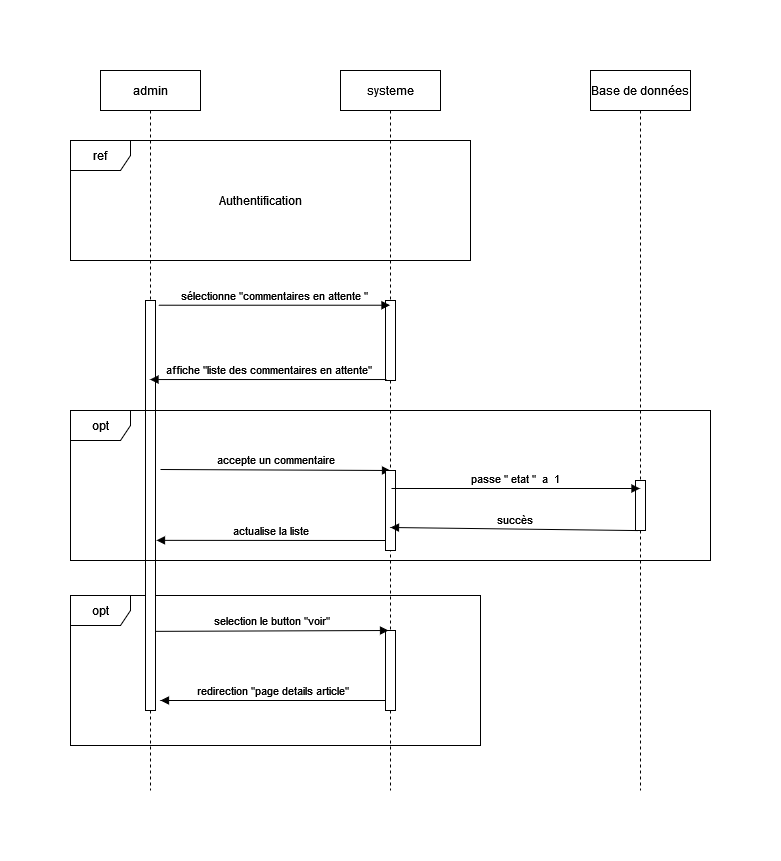

The diagram above was exported from draw.io. Its source (the exported page's mxGraphModel, read from the mxfile embedded in the PNG):
<mxGraphModel dx="942" dy="660" grid="1" gridSize="10" guides="1" tooltips="1" connect="1" arrows="1" fold="1" page="1" pageScale="1" pageWidth="850" pageHeight="1100" math="0" shadow="0">
  <root>
    <mxCell id="0" />
    <mxCell id="1" parent="0" />
    <mxCell id="3nuBFxr9cyL0pnOWT2aG-1" value="admin" style="shape=umlLifeline;perimeter=lifelinePerimeter;container=1;collapsible=0;recursiveResize=0;rounded=0;shadow=0;strokeWidth=1;" parent="1" vertex="1">
      <mxGeometry x="110" y="80" width="100" height="720" as="geometry" />
    </mxCell>
    <mxCell id="3zUoL7l6zhdbshrbzoe4-1" value="accepte un commentaire" style="html=1;verticalAlign=bottom;endArrow=block;rounded=0;" parent="3nuBFxr9cyL0pnOWT2aG-1" edge="1">
      <mxGeometry width="80" relative="1" as="geometry">
        <mxPoint x="60" y="399" as="sourcePoint" />
        <mxPoint x="290" y="400" as="targetPoint" />
      </mxGeometry>
    </mxCell>
    <mxCell id="3nuBFxr9cyL0pnOWT2aG-5" value="systeme" style="shape=umlLifeline;perimeter=lifelinePerimeter;container=1;collapsible=0;recursiveResize=0;rounded=0;shadow=0;strokeWidth=1;" parent="1" vertex="1">
      <mxGeometry x="350" y="80" width="100" height="720" as="geometry" />
    </mxCell>
    <mxCell id="3nuBFxr9cyL0pnOWT2aG-6" value="" style="points=[];perimeter=orthogonalPerimeter;rounded=0;shadow=0;strokeWidth=1;" parent="3nuBFxr9cyL0pnOWT2aG-5" vertex="1">
      <mxGeometry x="45" y="230" width="10" height="80" as="geometry" />
    </mxCell>
    <mxCell id="3zUoL7l6zhdbshrbzoe4-2" value="" style="html=1;points=[];perimeter=orthogonalPerimeter;" parent="3nuBFxr9cyL0pnOWT2aG-5" vertex="1">
      <mxGeometry x="45" y="400" width="10" height="80" as="geometry" />
    </mxCell>
    <mxCell id="3zUoL7l6zhdbshrbzoe4-29" value="" style="html=1;points=[];perimeter=orthogonalPerimeter;" parent="3nuBFxr9cyL0pnOWT2aG-5" vertex="1">
      <mxGeometry x="45" y="560" width="10" height="80" as="geometry" />
    </mxCell>
    <mxCell id="3zUoL7l6zhdbshrbzoe4-35" value="opt" style="shape=umlFrame;whiteSpace=wrap;html=1;" parent="3nuBFxr9cyL0pnOWT2aG-5" vertex="1">
      <mxGeometry x="-270" y="525" width="410" height="150" as="geometry" />
    </mxCell>
    <mxCell id="f8com4EZAFwbOxbFDxlc-1" value="Base de données" style="shape=umlLifeline;perimeter=lifelinePerimeter;container=1;collapsible=0;recursiveResize=0;rounded=0;shadow=0;strokeWidth=1;" parent="1" vertex="1">
      <mxGeometry x="600" y="80" width="100" height="720" as="geometry" />
    </mxCell>
    <mxCell id="3zUoL7l6zhdbshrbzoe4-3" value="" style="html=1;points=[];perimeter=orthogonalPerimeter;" parent="f8com4EZAFwbOxbFDxlc-1" vertex="1">
      <mxGeometry x="45" y="410" width="10" height="50" as="geometry" />
    </mxCell>
    <mxCell id="3zUoL7l6zhdbshrbzoe4-25" value="selection le button &quot;voir&quot;" style="html=1;verticalAlign=bottom;endArrow=block;rounded=0;entryX=0.48;entryY=0.366;entryDx=0;entryDy=0;entryPerimeter=0;exitX=0.8;exitY=0.807;exitDx=0;exitDy=0;exitPerimeter=0;" parent="f8com4EZAFwbOxbFDxlc-1" source="3nuBFxr9cyL0pnOWT2aG-2" edge="1">
      <mxGeometry width="80" relative="1" as="geometry">
        <mxPoint x="-430" y="560.06" as="sourcePoint" />
        <mxPoint x="-202" y="560" as="targetPoint" />
      </mxGeometry>
    </mxCell>
    <mxCell id="f8com4EZAFwbOxbFDxlc-4" value="ref" style="shape=umlFrame;whiteSpace=wrap;html=1;" parent="1" vertex="1">
      <mxGeometry x="80" y="150" width="400" height="120" as="geometry" />
    </mxCell>
    <mxCell id="3nuBFxr9cyL0pnOWT2aG-2" value="" style="points=[];perimeter=orthogonalPerimeter;rounded=0;shadow=0;strokeWidth=1;" parent="1" vertex="1">
      <mxGeometry x="155" y="310" width="10" height="410" as="geometry" />
    </mxCell>
    <mxCell id="f8com4EZAFwbOxbFDxlc-5" value="Authentification" style="text;html=1;strokeColor=none;fillColor=none;align=center;verticalAlign=middle;whiteSpace=wrap;rounded=0;" parent="1" vertex="1">
      <mxGeometry x="240" y="195" width="60" height="30" as="geometry" />
    </mxCell>
    <mxCell id="f8com4EZAFwbOxbFDxlc-7" value="sélectionne &quot;commentaires en attente &quot; " style="html=1;verticalAlign=bottom;endArrow=block;rounded=0;exitX=0.58;exitY=0.326;exitDx=0;exitDy=0;exitPerimeter=0;" parent="1" source="3nuBFxr9cyL0pnOWT2aG-1" target="3nuBFxr9cyL0pnOWT2aG-5" edge="1">
      <mxGeometry width="80" relative="1" as="geometry">
        <mxPoint x="200" y="320" as="sourcePoint" />
        <mxPoint x="280" y="320" as="targetPoint" />
      </mxGeometry>
    </mxCell>
    <mxCell id="f8com4EZAFwbOxbFDxlc-8" value="affiche &quot;liste des commentaires en attente&quot;" style="html=1;verticalAlign=bottom;endArrow=block;rounded=0;exitX=0.1;exitY=0.988;exitDx=0;exitDy=0;exitPerimeter=0;" parent="1" source="3nuBFxr9cyL0pnOWT2aG-6" target="3nuBFxr9cyL0pnOWT2aG-1" edge="1">
      <mxGeometry width="80" relative="1" as="geometry">
        <mxPoint x="240" y="380" as="sourcePoint" />
        <mxPoint x="320" y="380" as="targetPoint" />
      </mxGeometry>
    </mxCell>
    <mxCell id="3zUoL7l6zhdbshrbzoe4-4" value="passe &quot; etat &quot;&amp;nbsp; a&amp;nbsp; 1 " style="html=1;verticalAlign=bottom;endArrow=block;rounded=0;exitX=0.6;exitY=0.225;exitDx=0;exitDy=0;exitPerimeter=0;" parent="1" source="3zUoL7l6zhdbshrbzoe4-2" target="f8com4EZAFwbOxbFDxlc-1" edge="1">
      <mxGeometry width="80" relative="1" as="geometry">
        <mxPoint x="410" y="500" as="sourcePoint" />
        <mxPoint x="500" y="490" as="targetPoint" />
      </mxGeometry>
    </mxCell>
    <mxCell id="3zUoL7l6zhdbshrbzoe4-30" value="succès" style="html=1;verticalAlign=bottom;endArrow=block;rounded=0;exitX=0.48;exitY=0.639;exitDx=0;exitDy=0;exitPerimeter=0;" parent="1" source="f8com4EZAFwbOxbFDxlc-1" edge="1">
      <mxGeometry width="80" relative="1" as="geometry">
        <mxPoint x="450" y="570" as="sourcePoint" />
        <mxPoint x="400" y="537" as="targetPoint" />
      </mxGeometry>
    </mxCell>
    <mxCell id="3zUoL7l6zhdbshrbzoe4-32" value="redirection &quot;page details article&quot;" style="html=1;verticalAlign=bottom;endArrow=block;rounded=0;exitX=0.44;exitY=0.415;exitDx=0;exitDy=0;exitPerimeter=0;" parent="1" edge="1">
      <mxGeometry width="80" relative="1" as="geometry">
        <mxPoint x="395" y="710" as="sourcePoint" />
        <mxPoint x="170" y="710" as="targetPoint" />
      </mxGeometry>
    </mxCell>
    <mxCell id="3zUoL7l6zhdbshrbzoe4-33" value="actualise la liste" style="html=1;verticalAlign=bottom;endArrow=block;rounded=0;exitX=0.44;exitY=0.415;exitDx=0;exitDy=0;exitPerimeter=0;entryX=1.1;entryY=0.585;entryDx=0;entryDy=0;entryPerimeter=0;" parent="1" target="3nuBFxr9cyL0pnOWT2aG-2" edge="1">
      <mxGeometry width="80" relative="1" as="geometry">
        <mxPoint x="395" y="550" as="sourcePoint" />
        <mxPoint x="170" y="550" as="targetPoint" />
      </mxGeometry>
    </mxCell>
    <mxCell id="3zUoL7l6zhdbshrbzoe4-34" value="opt" style="shape=umlFrame;whiteSpace=wrap;html=1;" parent="1" vertex="1">
      <mxGeometry x="80" y="420" width="640" height="150" as="geometry" />
    </mxCell>
  </root>
</mxGraphModel>